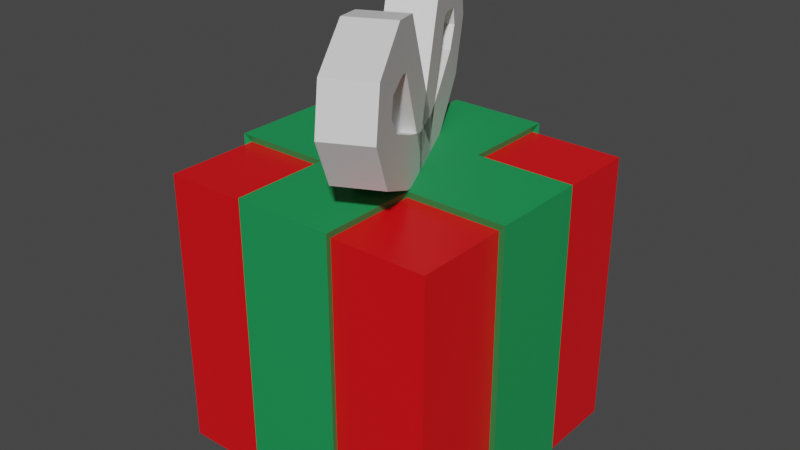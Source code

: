 # Source: present.blend  (saved by Blender 3.2.14; exported with 4.5.12 LTS)
import bpy
from mathutils import Matrix  # noqa: F401  (used for matrix-valued properties, if any)

bpy.ops.wm.read_factory_settings(use_empty=True)
scene = bpy.context.scene
scene.name = 'Scene'

# ---- collections
col_collection = bpy.data.collections.new('Collection'); scene.collection.children.link(col_collection)

# ---- materials (node trees are filled in below, after node groups)
mat_material = bpy.data.materials.new('Material')
mat_material.alpha_threshold = 0.0
mat_material.use_transparent_shadow = False
mat_material.line_color = (0.0, 0.0, 0.0, 1.0)
mat_material_001 = bpy.data.materials.new('Material.001')
mat_material_001.use_transparent_shadow = False
mat_material_002 = bpy.data.materials.new('Material.002')
mat_material_002.use_transparent_shadow = False

# ---- material node trees
mat_material.use_nodes = True; mat_material.node_tree.nodes.clear()
_N = mat_material.node_tree.nodes; _L = mat_material.node_tree.links
n0 = _N.new('ShaderNodeOutputMaterial'); n0.name = 'Material Output'; n0.location = (300, 300)
n1 = _N.new('ShaderNodeBsdfPrincipled'); n1.name = 'Principled BSDF'; n1.location = (10, 300)
n1.distribution = 'GGX'
n1.subsurface_method = 'RANDOM_WALK_SKIN'
n1.inputs[0].default_value = (0.8, 0.003721, 0.007479, 1.0)
n1.inputs[2].default_value = 0.4
n1.inputs[3].default_value = 1.45
n1.inputs[27].default_value = (0.0, 0.0, 0.0, 1.0)
n1.inputs[28].default_value = 1.0
_L.new(n1.outputs[0], n0.inputs[0])
n0.is_active_output = True
mat_material_001.use_nodes = True; mat_material_001.node_tree.nodes.clear()
_N = mat_material_001.node_tree.nodes; _L = mat_material_001.node_tree.links
n0 = _N.new('ShaderNodeBsdfPrincipled'); n0.name = 'Principled BSDF'; n0.location = (10, 300)
n0.distribution = 'GGX'
n0.subsurface_method = 'RANDOM_WALK_SKIN'
n0.inputs[0].default_value = (0.0119, 0.3032, 0.08682, 1.0)
n0.inputs[3].default_value = 1.45
n0.inputs[27].default_value = (0.0, 0.0, 0.0, 1.0)
n0.inputs[28].default_value = 1.0
n1 = _N.new('ShaderNodeOutputMaterial'); n1.name = 'Material Output'; n1.location = (300, 300)
_L.new(n0.outputs[0], n1.inputs[0])
n1.is_active_output = True
mat_material_002.use_nodes = True; mat_material_002.node_tree.nodes.clear()
_N = mat_material_002.node_tree.nodes; _L = mat_material_002.node_tree.links
n0 = _N.new('ShaderNodeBsdfPrincipled'); n0.name = 'Principled BSDF'; n0.location = (10, 300)
n0.distribution = 'GGX'
n0.subsurface_method = 'RANDOM_WALK_SKIN'
n0.inputs[3].default_value = 1.45
n0.inputs[27].default_value = (0.0, 0.0, 0.0, 1.0)
n0.inputs[28].default_value = 1.0
n1 = _N.new('ShaderNodeOutputMaterial'); n1.name = 'Material Output'; n1.location = (300, 300)
_L.new(n0.outputs[0], n1.inputs[0])
n1.is_active_output = True

# ---- world
world_world = bpy.data.worlds.new('World'); scene.world = world_world
world_world.use_nodes = True; world_world.node_tree.nodes.clear()
_N = world_world.node_tree.nodes; _L = world_world.node_tree.links
n0 = _N.new('ShaderNodeOutputWorld'); n0.name = 'World Output'; n0.location = (300, 300)
n1 = _N.new('ShaderNodeBackground'); n1.name = 'Background'; n1.location = (10, 300)
n1.inputs[0].default_value = (0.05088, 0.05088, 0.05088, 1.0)
_L.new(n1.outputs[0], n0.inputs[0])
n0.is_active_output = True
world_world.color = (0.05088, 0.05088, 0.05088)
world_world.use_sun_shadow = False
world_world.sun_shadow_jitter_overblur = 0.0

# ---- meshes
me_cube = bpy.data.meshes.new('Cube')
me_cube.from_pydata([(1.0, 1.0, 1.0), (1.0, 1.0, -1.0), (1.0, -1.0, 1.0), (1.0, -1.0, -1.0), (-1.0, 1.0, 1.0), (-1.0, 1.0, -1.0), (-1.0, -1.0, 1.0), (-1.0, -1.0, -1.0), (-1.0, 0.3333, -1.0), (-1.0, -0.3333, -1.0), (1.0, 0.3333, 1.0), (1.0, -0.3333, 1.0), (-1.0, -0.3333, 1.0), (-1.0, 0.3333, 1.0), (1.0, -0.3333, -1.0), (1.0, 0.3333, -1.0), (0.3333, 1.0, -1.0), (-0.3333, 1.0, -1.0), (0.3333, -1.0, 1.0), (-0.3333, -1.0, 1.0), (-0.3333, -1.0, -1.0), (0.3333, -1.0, -1.0), (-0.3333, 1.0, 1.0), (0.3333, 1.0, 1.0), (0.3333, 0.3333, -1.0), (-0.3333, 0.3333, -1.0), (0.3333, -0.3333, -1.0), (-0.3333, -0.3333, -1.0), (-0.3333, 0.3333, 1.0), (0.3333, 0.3333, 1.0), (-0.3333, -0.3333, 1.0), (0.3333, -0.3333, 1.0), (-1.052, 0.3507, -1.0), (-1.052, -0.3507, -1.0), (1.052, 0.3507, 1.052), (1.052, -0.3507, 1.052), (-1.052, -0.3507, 1.052), (-1.052, 0.3507, 1.052), (1.052, -0.3507, -1.0), (1.052, 0.3507, -1.0), (0.3507, 0.3507, 1.052), (0.3507, -0.3507, 1.052), (0.3507, 1.052, -1.0), (-0.3507, 1.052, -1.0), (0.3507, -1.052, 1.052), (-0.3507, -1.052, 1.052), (-0.3507, -1.052, -1.0), (0.3507, -1.052, -1.0), (-0.3507, 1.052, 1.052), (0.3507, 1.052, 1.052), (-0.3507, 0.3507, 1.052), (-0.3507, -0.3507, 1.052)], [], [(30, 12, 6, 19), (20, 19, 6, 7), (8, 13, 4, 5), (26, 14, 3, 21), (14, 11, 2, 3), (16, 23, 0, 1), (1, 0, 10, 15), (30, 19, 45, 51), (16, 1, 15, 24), (24, 15, 14, 26), (7, 6, 12, 9), (16, 17, 43, 42), (22, 4, 13, 28), (11, 14, 38, 35), (18, 31, 41, 44), (8, 9, 33, 32), (0, 23, 29, 10), (15, 10, 34, 39), (8, 25, 27, 9), (25, 24, 26, 27), (5, 17, 25, 8), (17, 16, 24, 25), (5, 4, 22, 17), (19, 20, 46, 45), (9, 27, 20, 7), (27, 26, 21, 20), (3, 2, 18, 21), (12, 30, 51, 36), (11, 31, 18, 2), (31, 11, 35, 41), (39, 34, 35, 38), (33, 36, 37, 32), (50, 37, 36, 51), (34, 40, 41, 35), (40, 50, 51, 41), (49, 48, 50, 40), (43, 48, 49, 42), (47, 44, 45, 46), (41, 51, 45, 44), (17, 22, 48, 43), (23, 16, 42, 49), (29, 23, 49, 40), (9, 12, 36, 33), (22, 28, 50, 48), (13, 8, 32, 37), (28, 13, 37, 50), (20, 21, 47, 46), (10, 29, 40, 34), (21, 18, 44, 47), (14, 15, 39, 38)])
me_cube.polygons.foreach_set('material_index', [0, 0, 0, 0, 0, 0, 0, 1, 0, 0, 0, 0, 0, 1, 1, 0, 0, 1, 0, 0, 0, 0, 0, 1, 0, 0, 0, 1, 0, 1, 1, 1, 1, 1, 1, 1, 1, 1, 1, 1, 1, 1, 1, 1, 1, 1, 0, 1, 1, 0])
_uv = me_cube.uv_layers.new(name='UVMap')
_uv.uv.foreach_set('vector', [0.7917, 0.6667, 0.875, 0.6667, 0.875, 0.75, 0.7917, 0.75, 0.375, 0.9167, 0.625, 0.9167, 0.625, 1.0, 0.375, 1.0, 0.375, 0.1667, 0.625, 0.1667, 0.625, 0.25, 0.375, 0.25, 0.2917, 0.6667, 0.375, 0.6667, 0.375, 0.75, 0.2917, 0.75, 0.375, 0.6667, 0.625, 0.6667, 0.625, 0.75, 0.375, 0.75, 0.375, 0.4167, 0.625, 0.4167, 0.625, 0.5, 0.375, 0.5, 0.375, 0.5, 0.625, 0.5, 0.625, 0.5833, 0.375, 0.5833, 0.7917, 0.6667, 0.7917, 0.75, 0.7917, 0.75, 0.7917, 0.6667, 0.2917, 0.5, 0.375, 0.5, 0.375, 0.5833, 0.2917, 0.5833, 0.2917, 0.5833, 0.375, 0.5833, 0.375, 0.6667, 0.2917, 0.6667, 0.375, 0.0, 0.625, 0.0, 0.625, 0.08333, 0.375, 0.08333, 0.2917, 0.5, 0.2083, 0.5, 0.2083, 0.5, 0.2917, 0.5, 0.7917, 0.5, 0.875, 0.5, 0.875, 0.5833, 0.7917, 0.5833, 0.625, 0.6667, 0.375, 0.6667, 0.375, 0.6667, 0.625, 0.6667, 0.7083, 0.75, 0.7083, 0.6667, 0.7083, 0.6667, 0.7083, 0.75, 0.125, 0.5833, 0.125, 0.6667, 0.125, 0.6667, 0.125, 0.5833, 0.625, 0.5, 0.7083, 0.5, 0.7083, 0.5833, 0.625, 0.5833, 0.375, 0.5833, 0.625, 0.5833, 0.625, 0.5833, 0.375, 0.5833, 0.125, 0.5833, 0.2083, 0.5833, 0.2083, 0.6667, 0.125, 0.6667, 0.2083, 0.5833, 0.2917, 0.5833, 0.2917, 0.6667, 0.2083, 0.6667, 0.125, 0.5, 0.2083, 0.5, 0.2083, 0.5833, 0.125, 0.5833, 0.2083, 0.5, 0.2917, 0.5, 0.2917, 0.5833, 0.2083, 0.5833, 0.375, 0.25, 0.625, 0.25, 0.625, 0.3333, 0.375, 0.3333, 0.625, 0.9167, 0.375, 0.9167, 0.375, 0.9167, 0.625, 0.9167, 0.125, 0.6667, 0.2083, 0.6667, 0.2083, 0.75, 0.125, 0.75, 0.2083, 0.6667, 0.2917, 0.6667, 0.2917, 0.75, 0.2083, 0.75, 0.375, 0.75, 0.625, 0.75, 0.625, 0.8333, 0.375, 0.8333, 0.875, 0.6667, 0.7917, 0.6667, 0.7917, 0.6667, 0.875, 0.6667, 0.625, 0.6667, 0.7083, 0.6667, 0.7083, 0.75, 0.625, 0.75, 0.7083, 0.6667, 0.625, 0.6667, 0.625, 0.6667, 0.7083, 0.6667, 0.375, 0.5833, 0.625, 0.5833, 0.625, 0.6667, 0.375, 0.6667, 0.375, 0.08333, 0.625, 0.08333, 0.625, 0.1667, 0.375, 0.1667, 0.7917, 0.5833, 0.875, 0.5833, 0.875, 0.6667, 0.7917, 0.6667, 0.625, 0.5833, 0.7083, 0.5833, 0.7083, 0.6667, 0.625, 0.6667, 0.7083, 0.5833, 0.7917, 0.5833, 0.7917, 0.6667, 0.7083, 0.6667, 0.7083, 0.5, 0.7917, 0.5, 0.7917, 0.5833, 0.7083, 0.5833, 0.375, 0.3333, 0.625, 0.3333, 0.625, 0.4167, 0.375, 0.4167, 0.375, 0.8333, 0.625, 0.8333, 0.625, 0.9167, 0.375, 0.9167, 0.7083, 0.6667, 0.7917, 0.6667, 0.7917, 0.75, 0.7083, 0.75, 0.375, 0.3333, 0.625, 0.3333, 0.625, 0.3333, 0.375, 0.3333, 0.625, 0.4167, 0.375, 0.4167, 0.375, 0.4167, 0.625, 0.4167, 0.7083, 0.5833, 0.7083, 0.5, 0.7083, 0.5, 0.7083, 0.5833, 0.375, 0.08333, 0.625, 0.08333, 0.625, 0.08333, 0.375, 0.08333, 0.7917, 0.5, 0.7917, 0.5833, 0.7917, 0.5833, 0.7917, 0.5, 0.625, 0.1667, 0.375, 0.1667, 0.375, 0.1667, 0.625, 0.1667, 0.7917, 0.5833, 0.875, 0.5833, 0.875, 0.5833, 0.7917, 0.5833, 0.2083, 0.75, 0.2917, 0.75, 0.2917, 0.75, 0.2083, 0.75, 0.625, 0.5833, 0.7083, 0.5833, 0.7083, 0.5833, 0.625, 0.5833, 0.375, 0.8333, 0.625, 0.8333, 0.625, 0.8333, 0.375, 0.8333, 0.375, 0.6667, 0.375, 0.5833, 0.375, 0.5833, 0.375, 0.6667])
me_cube.materials.append(mat_material)
me_cube.materials.append(mat_material_001)
me_cube.use_mirror_vertex_groups = False
me_cube.update()
me_cube_001 = bpy.data.meshes.new('Cube.001')
me_cube_001.from_pydata([(-0.1647, -0.1647, 0.9768), (-0.1647, -0.1647, 1.306), (-0.1647, 0.1647, 0.9768), (-0.1647, 0.1647, 1.306), (0.1647, -0.1647, 0.9768), (0.1647, -0.1647, 1.306), (0.1647, 0.1647, 0.9768), (0.1647, 0.1647, 1.306), (-0.1647, 0.4318, 1.396), (-0.1647, 0.4994, 1.073), (0.1647, 0.4994, 1.073), (0.1647, 0.4318, 1.396), (-0.1647, 0.7594, 1.532), (-0.1647, 0.9815, 1.288), (0.1647, 0.9815, 1.288), (0.1647, 0.7594, 1.532), (-0.1647, 0.8832, 1.667), (-0.1647, 1.212, 1.643), (0.1647, 1.212, 1.643), (0.1647, 0.8832, 1.667), (-0.1647, 0.8442, 1.791), (-0.1647, 1.127, 1.961), (0.1647, 1.127, 1.961), (0.1647, 0.8442, 1.791), (-0.1647, 0.6315, 1.83), (-0.1647, 0.6883, 2.154), (0.1647, 0.6883, 2.154), (0.1647, 0.6315, 1.83), (-0.1647, 0.5442, 1.816), (-0.1647, 0.389, 2.107), (0.1647, 0.389, 2.107), (0.1647, 0.5442, 1.816), (-0.1647, 0.1256, 1.107), (-0.1647, -0.1067, 1.341), (0.1647, -0.1067, 1.341), (0.1647, 0.1256, 1.107), (-0.1647, 0.1647, 0.9768), (-0.1647, 0.1647, 1.306), (-0.1647, -0.1647, 0.9768), (-0.1647, -0.1647, 1.306), (0.1647, 0.1647, 0.9768), (0.1647, 0.1647, 1.306), (0.1647, -0.1647, 0.9768), (0.1647, -0.1647, 1.306), (-0.1647, -0.4318, 1.396), (-0.1647, -0.4994, 1.073), (0.1647, -0.4994, 1.073), (0.1647, -0.4318, 1.396), (-0.1647, -0.7594, 1.532), (-0.1647, -0.9815, 1.288), (0.1647, -0.9815, 1.288), (0.1647, -0.7594, 1.532), (-0.1647, -0.8832, 1.667), (-0.1647, -1.212, 1.643), (0.1647, -1.212, 1.643), (0.1647, -0.8832, 1.667), (-0.1647, -0.8442, 1.791), (-0.1647, -1.127, 1.961), (0.1647, -1.127, 1.961), (0.1647, -0.8442, 1.791), (-0.1647, -0.6315, 1.83), (-0.1647, -0.6883, 2.154), (0.1647, -0.6883, 2.154), (0.1647, -0.6315, 1.83), (-0.1647, -0.5442, 1.816), (-0.1647, -0.389, 2.107), (0.1647, -0.389, 2.107), (0.1647, -0.5442, 1.816), (-0.1647, -0.1256, 1.107), (-0.1647, 0.1067, 1.341), (0.1647, 0.1067, 1.341), (0.1647, -0.1256, 1.107)], [], [(0, 1, 3, 2), (6, 2, 9, 10), (6, 7, 5, 4), (4, 5, 1, 0), (2, 6, 4, 0), (7, 3, 1, 5), (11, 10, 14, 15), (3, 7, 11, 8), (2, 3, 8, 9), (7, 6, 10, 11), (12, 15, 19, 16), (10, 9, 13, 14), (8, 11, 15, 12), (9, 8, 12, 13), (19, 18, 22, 23), (13, 12, 16, 17), (15, 14, 18, 19), (14, 13, 17, 18), (22, 21, 25, 26), (18, 17, 21, 22), (16, 19, 23, 20), (17, 16, 20, 21), (24, 27, 31, 28), (20, 23, 27, 24), (21, 20, 24, 25), (23, 22, 26, 27), (31, 30, 34, 35), (25, 24, 28, 29), (27, 26, 30, 31), (26, 25, 29, 30), (33, 32, 35, 34), (30, 29, 33, 34), (28, 31, 35, 32), (29, 28, 32, 33), (36, 38, 39, 37), (42, 46, 45, 38), (42, 40, 41, 43), (40, 36, 37, 41), (38, 36, 40, 42), (43, 41, 37, 39), (47, 51, 50, 46), (39, 44, 47, 43), (38, 45, 44, 39), (43, 47, 46, 42), (48, 52, 55, 51), (46, 50, 49, 45), (44, 48, 51, 47), (45, 49, 48, 44), (55, 59, 58, 54), (49, 53, 52, 48), (51, 55, 54, 50), (50, 54, 53, 49), (58, 62, 61, 57), (54, 58, 57, 53), (52, 56, 59, 55), (53, 57, 56, 52), (60, 64, 67, 63), (56, 60, 63, 59), (57, 61, 60, 56), (59, 63, 62, 58), (67, 71, 70, 66), (61, 65, 64, 60), (63, 67, 66, 62), (62, 66, 65, 61), (69, 70, 71, 68), (66, 70, 69, 65), (64, 68, 71, 67), (65, 69, 68, 64)])
_uv = me_cube_001.uv_layers.new(name='UVMap')
_uv.uv.foreach_set('vector', [0.375, 0.0, 0.625, 0.0, 0.625, 0.25, 0.375, 0.25, 0.375, 0.5, 0.125, 0.5, 0.125, 0.5, 0.375, 0.5, 0.375, 0.5, 0.625, 0.5, 0.625, 0.75, 0.375, 0.75, 0.375, 0.75, 0.625, 0.75, 0.625, 1.0, 0.375, 1.0, 0.125, 0.5, 0.375, 0.5, 0.375, 0.75, 0.125, 0.75, 0.625, 0.5, 0.875, 0.5, 0.875, 0.75, 0.625, 0.75, 0.625, 0.5, 0.375, 0.5, 0.375, 0.5, 0.625, 0.5, 0.875, 0.5, 0.625, 0.5, 0.625, 0.5, 0.875, 0.5, 0.375, 0.25, 0.625, 0.25, 0.625, 0.25, 0.375, 0.25, 0.625, 0.5, 0.375, 0.5, 0.375, 0.5, 0.625, 0.5, 0.875, 0.5, 0.625, 0.5, 0.625, 0.5, 0.875, 0.5, 0.375, 0.5, 0.125, 0.5, 0.125, 0.5, 0.375, 0.5, 0.875, 0.5, 0.625, 0.5, 0.625, 0.5, 0.875, 0.5, 0.375, 0.25, 0.625, 0.25, 0.625, 0.25, 0.375, 0.25, 0.625, 0.5, 0.375, 0.5, 0.375, 0.5, 0.625, 0.5, 0.375, 0.25, 0.625, 0.25, 0.625, 0.25, 0.375, 0.25, 0.625, 0.5, 0.375, 0.5, 0.375, 0.5, 0.625, 0.5, 0.375, 0.5, 0.125, 0.5, 0.125, 0.5, 0.375, 0.5, 0.375, 0.5, 0.125, 0.5, 0.125, 0.5, 0.375, 0.5, 0.375, 0.5, 0.125, 0.5, 0.125, 0.5, 0.375, 0.5, 0.875, 0.5, 0.625, 0.5, 0.625, 0.5, 0.875, 0.5, 0.375, 0.25, 0.625, 0.25, 0.625, 0.25, 0.375, 0.25, 0.875, 0.5, 0.625, 0.5, 0.625, 0.5, 0.875, 0.5, 0.875, 0.5, 0.625, 0.5, 0.625, 0.5, 0.875, 0.5, 0.375, 0.25, 0.625, 0.25, 0.625, 0.25, 0.375, 0.25, 0.625, 0.5, 0.375, 0.5, 0.375, 0.5, 0.625, 0.5, 0.625, 0.5, 0.375, 0.5, 0.375, 0.5, 0.625, 0.5, 0.375, 0.25, 0.625, 0.25, 0.625, 0.25, 0.375, 0.25, 0.625, 0.5, 0.375, 0.5, 0.375, 0.5, 0.625, 0.5, 0.375, 0.5, 0.125, 0.5, 0.125, 0.5, 0.375, 0.5, 0.375, 0.25, 0.625, 0.25, 0.625, 0.5, 0.375, 0.5, 0.375, 0.5, 0.125, 0.5, 0.125, 0.5, 0.375, 0.5, 0.875, 0.5, 0.625, 0.5, 0.625, 0.5, 0.875, 0.5, 0.375, 0.25, 0.625, 0.25, 0.625, 0.25, 0.375, 0.25, 0.375, 0.0, 0.375, 0.25, 0.625, 0.25, 0.625, 0.0, 0.375, 0.5, 0.375, 0.5, 0.125, 0.5, 0.125, 0.5, 0.375, 0.5, 0.375, 0.75, 0.625, 0.75, 0.625, 0.5, 0.375, 0.75, 0.375, 1.0, 0.625, 1.0, 0.625, 0.75, 0.125, 0.5, 0.125, 0.75, 0.375, 0.75, 0.375, 0.5, 0.625, 0.5, 0.625, 0.75, 0.875, 0.75, 0.875, 0.5, 0.625, 0.5, 0.625, 0.5, 0.375, 0.5, 0.375, 0.5, 0.875, 0.5, 0.875, 0.5, 0.625, 0.5, 0.625, 0.5, 0.375, 0.25, 0.375, 0.25, 0.625, 0.25, 0.625, 0.25, 0.625, 0.5, 0.625, 0.5, 0.375, 0.5, 0.375, 0.5, 0.875, 0.5, 0.875, 0.5, 0.625, 0.5, 0.625, 0.5, 0.375, 0.5, 0.375, 0.5, 0.125, 0.5, 0.125, 0.5, 0.875, 0.5, 0.875, 0.5, 0.625, 0.5, 0.625, 0.5, 0.375, 0.25, 0.375, 0.25, 0.625, 0.25, 0.625, 0.25, 0.625, 0.5, 0.625, 0.5, 0.375, 0.5, 0.375, 0.5, 0.375, 0.25, 0.375, 0.25, 0.625, 0.25, 0.625, 0.25, 0.625, 0.5, 0.625, 0.5, 0.375, 0.5, 0.375, 0.5, 0.375, 0.5, 0.375, 0.5, 0.125, 0.5, 0.125, 0.5, 0.375, 0.5, 0.375, 0.5, 0.125, 0.5, 0.125, 0.5, 0.375, 0.5, 0.375, 0.5, 0.125, 0.5, 0.125, 0.5, 0.875, 0.5, 0.875, 0.5, 0.625, 0.5, 0.625, 0.5, 0.375, 0.25, 0.375, 0.25, 0.625, 0.25, 0.625, 0.25, 0.875, 0.5, 0.875, 0.5, 0.625, 0.5, 0.625, 0.5, 0.875, 0.5, 0.875, 0.5, 0.625, 0.5, 0.625, 0.5, 0.375, 0.25, 0.375, 0.25, 0.625, 0.25, 0.625, 0.25, 0.625, 0.5, 0.625, 0.5, 0.375, 0.5, 0.375, 0.5, 0.625, 0.5, 0.625, 0.5, 0.375, 0.5, 0.375, 0.5, 0.375, 0.25, 0.375, 0.25, 0.625, 0.25, 0.625, 0.25, 0.625, 0.5, 0.625, 0.5, 0.375, 0.5, 0.375, 0.5, 0.375, 0.5, 0.375, 0.5, 0.125, 0.5, 0.125, 0.5, 0.375, 0.25, 0.375, 0.5, 0.625, 0.5, 0.625, 0.25, 0.375, 0.5, 0.375, 0.5, 0.125, 0.5, 0.125, 0.5, 0.875, 0.5, 0.875, 0.5, 0.625, 0.5, 0.625, 0.5, 0.375, 0.25, 0.375, 0.25, 0.625, 0.25, 0.625, 0.25])
me_cube_001.materials.append(mat_material_002)
me_cube_001.update()

# ---- objects
ob_cube = bpy.data.objects.new('Cube', me_cube)
ob_cube_001 = bpy.data.objects.new('Cube.001', me_cube_001)

# ---- transforms, parenting, visibility, modifiers, constraints
ob_cube.location = (0.0, 0.0, 0.0)
ob_cube.lock_rotations_4d = False
ob_cube.empty_display_type = 'ARROWS'
ob_cube.lineart.crease_threshold = 0.0
ob_cube_001.location = (0.0, 0.0, 0.0)
ob_cube_001.rotation_euler = (0.0, -0.0, 0.4613)

# ---- collection membership
col_collection.objects.link(ob_cube)
col_collection.objects.link(ob_cube_001)

# ---- scene / render settings (as saved in the file)
scene.frame_start = 1; scene.frame_end = 250; scene.frame_set(1)
scene.render.engine = 'BLENDER_EEVEE_NEXT'
scene.cycles.sampling_pattern = 'TABULATED_SOBOL'
scene.cycles.use_light_tree = False
scene.view_settings.view_transform = 'Filmic'
bpy.context.view_layer.update()

# ---- added for rendering (the .blend has no active camera and no usable light): camera, sun
cam_auto = bpy.data.cameras.new('AutoCamera')
cam_auto.lens = 50.0
cam_auto.sensor_width = 36.0
cam_auto.clip_end = 1000.0
ob_auto_camera = bpy.data.objects.new('AutoCamera', cam_auto)
scene.collection.objects.link(ob_auto_camera)
ob_auto_camera.location = (4.11114, -4.93337, 3.86595)
ob_auto_camera.rotation_euler = (1.09748, -7.21219e-08, 0.694738)
scene.camera = ob_auto_camera
light_auto_sun = bpy.data.lights.new('AutoSun', 'SUN')
light_auto_sun.energy = 3.0
light_auto_sun.angle = 0.0523599
ob_auto_sun = bpy.data.objects.new('AutoSun', light_auto_sun)
scene.collection.objects.link(ob_auto_sun)
ob_auto_sun.rotation_euler = (0.872665, 0.174533, 0.523599)
bpy.context.view_layer.update()
